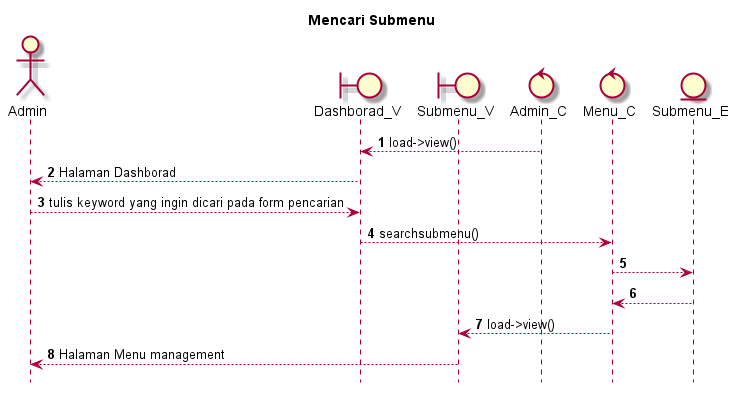

The diagram above was rendered by PlantUML. Its source (embedded in the PNG):
@startuml

autonumber
hide footbox
title Mencari Submenu

Actor Admin
boundary Dashborad_V
boundary Submenu_V
control Admin_C
control Menu_C
Entity Submenu_E

Admin_C --> Dashborad_V: load->view()
Dashborad_V --> Admin: Halaman Dashborad
Admin --> Dashborad_V: tulis keyword yang ingin dicari pada form pencarian
Dashborad_V --> Menu_C: searchsubmenu()
Menu_C --> Submenu_E:
    
    Submenu_E --> Menu_C:
    Menu_C --> Submenu_V: load->view()
    Submenu_V --> Admin: Halaman Menu management

@enduml